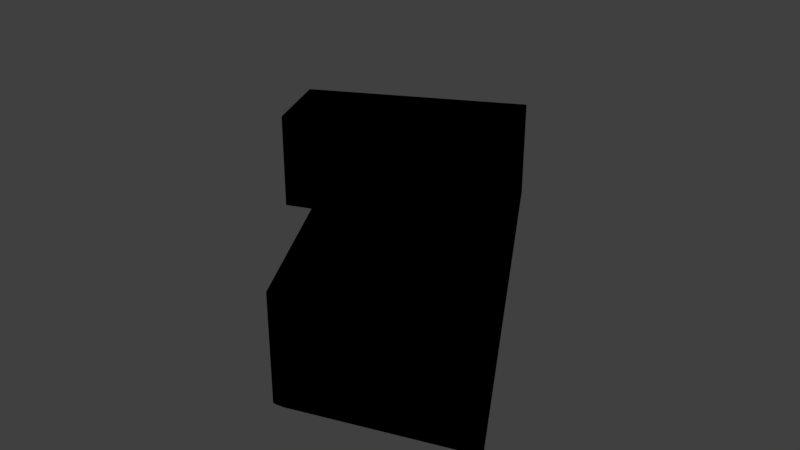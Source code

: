# Source: sector_17.blend  (saved by Blender 2.79.0; exported with 4.5.12 LTS)
import bpy
from mathutils import Matrix  # noqa: F401  (used for matrix-valued properties, if any)

bpy.ops.wm.read_factory_settings(use_empty=True)
scene = bpy.context.scene
scene.name = 'Scene'

# ---- collections
col_collection_1 = bpy.data.collections.new('Collection 1'); scene.collection.children.link(col_collection_1)

# ---- materials (node trees are filled in below, after node groups)
mat_svgmat_034 = bpy.data.materials.new('SVGMat.034')
mat_svgmat_034.alpha_threshold = 0.0
mat_svgmat_034.use_transparent_shadow = False
mat_svgmat_034.diffuse_color = (0.0, 0.0, 0.0, 1.0)
mat_svgmat_034.roughness = 0.5

# ---- material node trees

# ---- world
world_world = bpy.data.worlds.new('World'); scene.world = world_world
world_world.color = (0.05088, 0.05088, 0.05088)
world_world.use_sun_shadow = False
world_world.sun_shadow_jitter_overblur = 0.0
world_world.cycles.sampling_method = 'MANUAL'

# ---- meshes
me_cucurve_017 = bpy.data.meshes.new('CUCurve.017')
me_cucurve_017.from_pydata([(0.2291, -0.3401, 0.0), (0.2285, -0.3405, 0.0), (0.2284, -0.3406, 0.0), (0.2285, -0.3408, 0.0), (0.2367, -0.3593, 0.0), (0.2371, -0.36, 0.0), (0.2372, -0.3601, 0.0), (0.2372, -0.3602, 0.0), (0.2374, -0.3602, 0.0), (0.2526, -0.354, 0.0), (0.2539, -0.3537, 0.0), (0.255, -0.3536, 0.0), (0.2559, -0.3537, 0.0), (0.2567, -0.3541, 0.0), (0.2574, -0.3546, 0.0), (0.2581, -0.3553, 0.0), (0.2987, -0.4253, 0.0), (0.2991, -0.4254, 0.0), (0.3, -0.4253, 0.0), (0.3013, -0.4251, 0.0), (0.3031, -0.4247, 0.0), (0.3389, -0.4127, 0.0), (0.34, -0.4122, 0.0), (0.3403, -0.412, 0.0), (0.3404, -0.4119, 0.0), (0.3404, -0.4118, 0.0), (0.3404, -0.4117, 0.0), (0.2816, -0.3127, 0.0), (0.2812, -0.3122, 0.0), (0.2811, -0.3121, 0.0), (0.281, -0.3122, 0.0), (0.2291, -0.3401, -0.01), (0.2285, -0.3405, -0.01), (0.2284, -0.3406, -0.01), (0.2285, -0.3408, -0.01), (0.2367, -0.3593, -0.01), (0.2371, -0.36, -0.01), (0.2372, -0.3601, -0.01), (0.2372, -0.3602, -0.01), (0.2374, -0.3602, -0.01), (0.2526, -0.354, -0.01), (0.2539, -0.3537, -0.01), (0.255, -0.3536, -0.01), (0.2559, -0.3537, -0.01), (0.2567, -0.3541, -0.01), (0.2574, -0.3546, -0.01), (0.2581, -0.3553, -0.01), (0.2987, -0.4253, -0.01), (0.2991, -0.4254, -0.01), (0.3, -0.4253, -0.01), (0.3013, -0.4251, -0.01), (0.3389, -0.4127, -0.01), (0.34, -0.4122, -0.01), (0.3403, -0.412, -0.01), (0.3404, -0.4119, -0.01), (0.3404, -0.4118, -0.01), (0.3404, -0.4117, -0.01), (0.2816, -0.3127, -0.01), (0.2812, -0.3122, -0.01), (0.2811, -0.3121, -0.01), (0.281, -0.3122, -0.01)], [], [(57, 27, 26, 56), (30, 0, 1, 2, 3, 4, 5, 6, 7, 8, 9, 10, 11, 12, 13, 14, 15, 16, 17, 18, 19, 20, 21, 22, 23, 24, 25, 26, 27, 28, 29), (30, 60, 31, 0), (1, 0, 31, 32), (15, 46, 47, 16), (48, 47, 46, 45, 44, 43, 42, 41, 40, 39, 38, 37, 36, 35, 34, 33, 32, 31, 60, 59, 58, 57, 56, 55, 54, 53, 52, 51, 50, 49), (14, 13, 44, 45), (25, 24, 54, 55), (3, 34, 35, 4), (19, 18, 49, 50), (29, 28, 58, 59), (13, 12, 43, 44), (9, 8, 39, 40), (5, 4, 35, 36), (24, 23, 53, 54), (7, 6, 37, 38), (3, 2, 33, 34), (11, 10, 41, 42), (18, 17, 48, 49), (10, 9, 40, 41), (8, 7, 38, 39), (2, 1, 32, 33), (12, 11, 42, 43), (23, 22, 52, 53), (17, 16, 47, 48), (28, 27, 57, 58), (15, 14, 45, 46), (6, 5, 36, 37), (26, 25, 55, 56), (22, 21, 51, 52), (30, 29, 59, 60), (20, 19, 50, 51, 21)])
me_cucurve_017.materials.append(mat_svgmat_034)
me_cucurve_017.use_remesh_preserve_volume = False
me_cucurve_017.use_remesh_preserve_attributes = False
me_cucurve_017.use_mirror_vertex_groups = False
me_cucurve_017.update()

# ---- objects
ob_curve = bpy.data.objects.new('Curve', me_cucurve_017)

# ---- transforms, parenting, visibility, modifiers, constraints
ob_curve.location = (0.0, 0.0, 0.0)
ob_curve.scale = (100.0, 100.0, 255.0)
ob_curve.lineart.crease_threshold = 0.0

# ---- collection membership
col_collection_1.objects.link(ob_curve)

# ---- scene / render settings (as saved in the file)
scene.frame_start = 1; scene.frame_end = 250; scene.frame_set(1)
scene.render.engine = 'BLENDER_EEVEE_NEXT'
scene.render.resolution_percentage = 50
scene.render.dither_intensity = 0.0
scene.cycles.use_denoising = False
scene.cycles.samples = 128
scene.cycles.sampling_pattern = 'TABULATED_SOBOL'
scene.cycles.use_adaptive_sampling = False
scene.cycles.use_light_tree = False
scene.cycles.blur_glossy = 0.0
scene.cycles.sample_clamp_indirect = 0.0
scene.view_settings.view_transform = 'Standard'
bpy.context.view_layer.update()

# ---- added for rendering (the .blend has no active camera and no usable light): camera, sun
cam_auto = bpy.data.cameras.new('AutoCamera')
cam_auto.lens = 50.0
cam_auto.sensor_width = 36.0
cam_auto.clip_end = 1000.0
ob_auto_camera = bpy.data.objects.new('AutoCamera', cam_auto)
scene.collection.objects.link(ob_auto_camera)
ob_auto_camera.location = (43.367, -54.7847, 10.6639)
ob_auto_camera.rotation_euler = (1.09748, -7.21219e-08, 0.694738)
scene.camera = ob_auto_camera
light_auto_sun = bpy.data.lights.new('AutoSun', 'SUN')
light_auto_sun.energy = 3.0
light_auto_sun.angle = 0.0523599
ob_auto_sun = bpy.data.objects.new('AutoSun', light_auto_sun)
scene.collection.objects.link(ob_auto_sun)
ob_auto_sun.rotation_euler = (0.872665, 0.174533, 0.523599)
bpy.context.view_layer.update()
